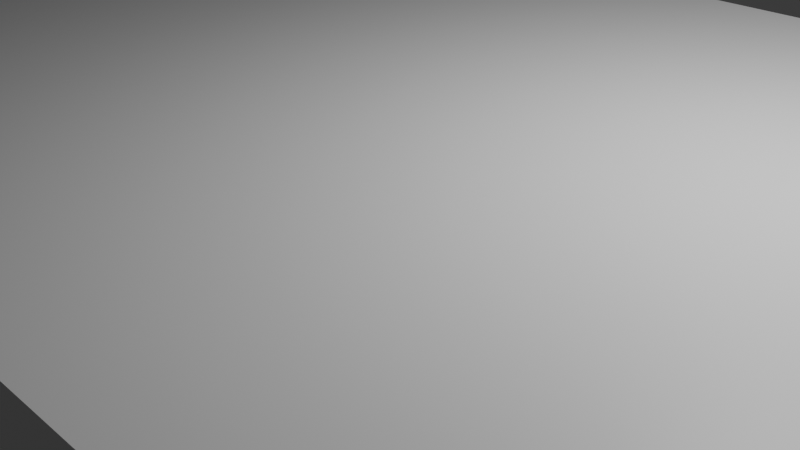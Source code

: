 # Source: Test.blend  (saved by Blender 4.4.32; exported with 4.5.12 LTS)
import bpy
from mathutils import Matrix  # noqa: F401  (used for matrix-valued properties, if any)

bpy.ops.wm.read_factory_settings(use_empty=True)
scene = bpy.context.scene
scene.name = 'Scene'

# ---- collections
col_collection = bpy.data.collections.new('Collection'); scene.collection.children.link(col_collection)

# ---- materials (node trees are filled in below, after node groups)
mat_material_001 = bpy.data.materials.new('Material.001')
mat_material = bpy.data.materials.new('Material')
mat_material.alpha_threshold = 0.0
mat_material.roughness = 0.5
mat_material.line_color = (0.0, 0.0, 0.0, 1.0)

# ---- material node trees
mat_material_001.use_nodes = True; mat_material_001.node_tree.nodes.clear()
_N = mat_material_001.node_tree.nodes; _L = mat_material_001.node_tree.links
n0 = _N.new('ShaderNodeBsdfPrincipled'); n0.name = 'Principled BSDF'; n0.location = (10, 300)
n1 = _N.new('ShaderNodeOutputMaterial'); n1.name = 'Material Output'; n1.location = (300, 300)
_L.new(n0.outputs[0], n1.inputs[0])
n1.is_active_output = True
mat_material.use_nodes = True; mat_material.node_tree.nodes.clear()
_N = mat_material.node_tree.nodes; _L = mat_material.node_tree.links
n0 = _N.new('ShaderNodeOutputMaterial'); n0.name = 'Material Output'; n0.location = (300, 300)
n1 = _N.new('ShaderNodeBsdfPrincipled'); n1.name = 'Principled BSDF'; n1.location = (10, 300)
n1.inputs[3].default_value = 1.45
_L.new(n1.outputs[0], n0.inputs[0])
n0.is_active_output = True

# ---- world
world_world = bpy.data.worlds.new('World'); scene.world = world_world
world_world.use_nodes = True; world_world.node_tree.nodes.clear()
_N = world_world.node_tree.nodes; _L = world_world.node_tree.links
n0 = _N.new('ShaderNodeOutputWorld'); n0.name = 'World Output'; n0.location = (300, 300)
n1 = _N.new('ShaderNodeBackground'); n1.name = 'Background'; n1.location = (10, 300)
n1.inputs[0].default_value = (0.05088, 0.05088, 0.05088, 1.0)
_L.new(n1.outputs[0], n0.inputs[0])
n0.is_active_output = True
world_world.color = (0.05088, 0.05088, 0.05088)
world_world.sun_shadow_jitter_overblur = 0.0

# ---- cameras
cam_camera = bpy.data.cameras.new('Camera')
cam_camera.clip_end = 100.0
cam_camera.ortho_scale = 7.314

# ---- lights
light_light = bpy.data.lights.new('Light', 'POINT')
light_light.energy = 1000.0
light_light.shadow_soft_size = 0.1

# ---- meshes
me_cube_001 = bpy.data.meshes.new('Cube.001')
me_cube_001.from_pydata([(10.64, -0.9593, 0.1988), (10.64, -0.9593, 0.1988), (10.64, -0.9593, 0.1988), (10.64, -0.9593, -0.1988), (10.64, -0.9593, -0.1988), (10.64, -0.9593, -0.1988), (-10.63, -1.041, 0.1988), (-10.63, -1.041, 0.1988), (-10.63, -1.041, 0.1988), (-10.63, -1.041, -0.1988), (-10.63, -1.041, -0.1988), (-10.63, -1.041, -0.1988), (10.63, 1.041, 0.1988), (10.63, 1.041, 0.1988), (10.63, 1.041, 0.1988), (10.63, 1.041, -0.1988), (10.63, 1.041, -0.1988), (10.63, 1.041, -0.1988), (-10.64, 0.9593, 0.1988), (-10.64, 0.9593, 0.1988), (-10.64, 0.9593, 0.1988), (-10.64, 0.9593, -0.1988), (-10.64, 0.9593, -0.1988), (-10.64, 0.9593, -0.1988)], [], [(0, 12, 18), (0, 18, 6), (11, 8, 20), (11, 20, 23), (22, 19, 14), (22, 14, 17), (15, 3, 9), (15, 9, 21), (4, 1, 7), (4, 7, 10), (16, 13, 2), (16, 2, 5)])
_uv = me_cube_001.uv_layers.new(name='UVMap')
_uv.uv.foreach_set('vector', [0.625, 0.5, 0.875, 0.5, 0.875, 0.75, 0.625, 0.5, 0.875, 0.75, 0.625, 0.75, 0.375, 0.75, 0.625, 0.75, 0.625, 1.0, 0.375, 0.75, 0.625, 1.0, 0.375, 1.0, 0.375, 0.0, 0.625, 0.0, 0.625, 0.25, 0.375, 0.0, 0.625, 0.25, 0.375, 0.25, 0.125, 0.5, 0.375, 0.5, 0.375, 0.75, 0.125, 0.5, 0.375, 0.75, 0.125, 0.75, 0.375, 0.5, 0.625, 0.5, 0.625, 0.75, 0.375, 0.5, 0.625, 0.75, 0.375, 0.75, 0.375, 0.25, 0.625, 0.25, 0.625, 0.5, 0.375, 0.25, 0.625, 0.5, 0.375, 0.5])
me_cube_001.materials.append(mat_material_001)
me_cube_001.update()
me_cube_001.normals_split_custom_set([tuple(v) for v in zip(*[iter([6.13e-10, 0.0, 1.0, 6.13e-10, 0.0, 1.0, 6.13e-10, 0.0, 1.0, 0.0, 0.0, 1.0, 0.0, 0.0, 1.0, 0.0, 0.0, 1.0, -1.0, -0.003823, 0.0, -1.0, -0.003823, 0.0, -1.0, -0.003823, 0.0, -1.0, -0.003824, 0.0, -1.0, -0.003824, 0.0, -1.0, -0.003824, 0.0, -0.003823, 1.0, 0.0, -0.003823, 1.0, 0.0, -0.003823, 1.0, 0.0, -0.003823, 1.0, 0.0, -0.003823, 1.0, 0.0, -0.003823, 1.0, 0.0, 7.881e-10, 0.0, -1.0, 7.881e-10, 0.0, -1.0, 7.881e-10, 0.0, -1.0, -1.401e-09, 0.0, -1.0, -1.401e-09, 0.0, -1.0, -1.401e-09, 0.0, -1.0, 0.003823, -1.0, 0.0, 0.003823, -1.0, 0.0, 0.003823, -1.0, 0.0, 0.003823, -1.0, 0.0, 0.003823, -1.0, 0.0, 0.003823, -1.0, 0.0, 1.0, 0.003823, 0.0, 1.0, 0.003823, 0.0, 1.0, 0.003823, 0.0, 1.0, 0.003824, 0.0, 1.0, 0.003824, 0.0, 1.0, 0.003824, 0.0])] * 3)])
me_cube = bpy.data.meshes.new('Cube')
me_cube.from_pydata([(1.0, 1.0, 1.0), (1.0, 1.0, -1.0), (1.0, -1.0, 1.0), (1.0, -1.0, -1.0), (-1.0, 1.0, 1.0), (-1.0, 1.0, -1.0), (-1.0, -1.0, 1.0), (-1.0, -1.0, -1.0)], [], [(0, 4, 6, 2), (3, 2, 6, 7), (7, 6, 4, 5), (5, 1, 3, 7), (1, 0, 2, 3), (5, 4, 0, 1)])
_uv = me_cube.uv_layers.new(name='UVMap')
_uv.uv.foreach_set('vector', [0.625, 0.5, 0.875, 0.5, 0.875, 0.75, 0.625, 0.75, 0.375, 0.75, 0.625, 0.75, 0.625, 1.0, 0.375, 1.0, 0.375, 0.0, 0.625, 0.0, 0.625, 0.25, 0.375, 0.25, 0.125, 0.5, 0.375, 0.5, 0.375, 0.75, 0.125, 0.75, 0.375, 0.5, 0.625, 0.5, 0.625, 0.75, 0.375, 0.75, 0.375, 0.25, 0.625, 0.25, 0.625, 0.5, 0.375, 0.5])
me_cube.materials.append(mat_material)
me_cube.use_mirror_vertex_groups = False
me_cube.update()

# ---- objects
ob_cube_001 = bpy.data.objects.new('Cube.001', me_cube_001)
ob_playerstart = bpy.data.objects.new('PlayerStart', None)
ob_steagegoal = bpy.data.objects.new('SteageGoal', None)
ob_cube = bpy.data.objects.new('Cube', me_cube)
ob_light = bpy.data.objects.new('Light', light_light)
ob_camera = bpy.data.objects.new('Camera', cam_camera)
ob_enemy = bpy.data.objects.new('Enemy', None)
ob_enemy_001 = bpy.data.objects.new('Enemy.001', None)
ob_enemy_002 = bpy.data.objects.new('Enemy.002', None)

# ---- transforms, parenting, visibility, modifiers, constraints
ob_cube_001.location = (0.0, 0.0, 0.0)
ob_cube_001.rotation_mode = 'QUATERNION'
ob_cube_001.rotation_quaternion = (1.0, 0.0, 0.0, 0.0)
ob_cube_001.scale = (7.0, 5.0, 7.0)
ob_playerstart.location = (70.58, 0.1834, 1.703)
ob_playerstart.rotation_mode = 'QUATERNION'
ob_playerstart.rotation_quaternion = (0.71, 0.7042, 0.0, 0.0)
ob_playerstart.scale = (0.2059, 1.0, 0.2258)
ob_playerstart.empty_display_size = 28.24
ob_steagegoal.location = (-69.0, 0.4973, 3.457)
ob_steagegoal.rotation_mode = 'QUATERNION'
ob_steagegoal.rotation_quaternion = (0.2076, 0.9782, 0.0, 0.0)
ob_steagegoal.scale = (1.126, 1.157, 0.3091)
ob_steagegoal.empty_display_size = 27.61
ob_cube.location = (0.0, 0.0, 0.0)
ob_cube.lock_rotations_4d = False
ob_cube.empty_display_type = 'ARROWS'
ob_cube.lineart.crease_threshold = 0.0
ob_light.location = (4.076, 1.005, 5.904)
ob_light.rotation_euler = (0.6503, 0.05522, 1.866)
ob_light.lock_rotations_4d = False
ob_light.empty_display_type = 'ARROWS'
ob_light.color = (0.0, 0.0, 0.0, 0.0)
ob_light.lineart.crease_threshold = 0.0
ob_camera.location = (7.359, -6.926, 4.958)
ob_camera.rotation_euler = (1.109, 0.0, 0.8149)
ob_camera.lock_rotations_4d = False
ob_camera.empty_display_type = 'ARROWS'
ob_camera.color = (0.0, 0.0, 0.0, 0.0)
ob_camera.display_type = 'WIRE'
ob_camera.lineart.crease_threshold = 0.0
ob_enemy.location = (47.26, 1.244, 1.725)
ob_enemy.empty_display_type = 'CIRCLE'
ob_enemy_001.location = (-61.63, -0.04337, 4.154)
ob_enemy_001.empty_display_type = 'CIRCLE'
ob_enemy_002.location = (-55.58, -0.04337, 4.154)
ob_enemy_002.empty_display_type = 'CIRCLE'

# ---- collection membership
scene.collection.objects.link(ob_cube_001)
scene.collection.objects.link(ob_playerstart)
scene.collection.objects.link(ob_steagegoal)
col_collection.objects.link(ob_cube)
col_collection.objects.link(ob_light)
col_collection.objects.link(ob_camera)
col_collection.objects.link(ob_enemy)
col_collection.objects.link(ob_enemy_001)
col_collection.objects.link(ob_enemy_002)

# ---- scene / render settings (as saved in the file)
scene.camera = ob_camera
scene.frame_start = 1; scene.frame_end = 250; scene.frame_set(-1)
scene.render.engine = 'BLENDER_EEVEE_NEXT'
bpy.context.view_layer.update()
